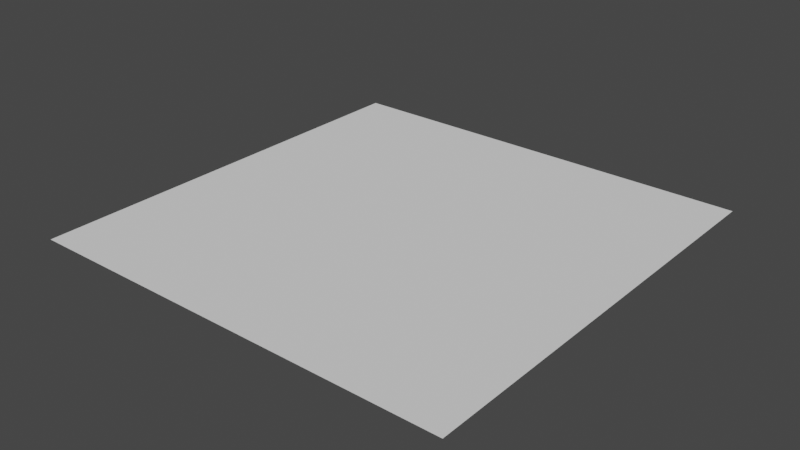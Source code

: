 # Source: BlockCenter.blend  (saved by Blender 3.2.14; exported with 4.5.12 LTS)
import bpy
from mathutils import Matrix  # noqa: F401  (used for matrix-valued properties, if any)

bpy.ops.wm.read_factory_settings(use_empty=True)
scene = bpy.context.scene
scene.name = 'Scene'

# ---- collections
col_collection = bpy.data.collections.new('Collection'); scene.collection.children.link(col_collection)

# ---- world
world_world = bpy.data.worlds.new('World'); scene.world = world_world
world_world.use_nodes = True; world_world.node_tree.nodes.clear()
_N = world_world.node_tree.nodes; _L = world_world.node_tree.links
n0 = _N.new('ShaderNodeOutputWorld'); n0.name = 'World Output'; n0.location = (300, 300)
n1 = _N.new('ShaderNodeBackground'); n1.name = 'Background'; n1.location = (10, 300)
n1.inputs[0].default_value = (0.05088, 0.05088, 0.05088, 1.0)
_L.new(n1.outputs[0], n0.inputs[0])
n0.is_active_output = True
world_world.color = (0.05088, 0.05088, 0.05088)
world_world.use_sun_shadow = False
world_world.sun_shadow_jitter_overblur = 0.0

# ---- meshes
me_plane_001 = bpy.data.meshes.new('Plane.001')
me_plane_001.from_pydata([(-8.0, -8.0, 1.0), (8.0, -8.0, 1.0), (-8.0, 8.0, 1.0), (8.0, 8.0, 1.0)], [], [(0, 1, 3, 2)])
_uv = me_plane_001.uv_layers.new(name='UVMap')
_uv.uv.foreach_set('vector', [0.0, 0.0, 1.0, 0.0, 1.0, 1.0, 0.0, 1.0])
me_plane_001.update()

# ---- objects
ob_plane = bpy.data.objects.new('Plane', me_plane_001)

# ---- transforms, parenting, visibility, modifiers, constraints
ob_plane.location = (0.0, 0.0, 0.0)

# ---- collection membership
col_collection.objects.link(ob_plane)

# ---- scene / render settings (as saved in the file)
scene.frame_start = 1; scene.frame_end = 250; scene.frame_set(1)
scene.render.engine = 'BLENDER_EEVEE_NEXT'
scene.cycles.sampling_pattern = 'TABULATED_SOBOL'
scene.cycles.use_light_tree = False
scene.view_settings.view_transform = 'Filmic'
bpy.context.view_layer.update()

# ---- added for rendering (the .blend has no active camera and no usable light): camera, sun
cam_auto = bpy.data.cameras.new('AutoCamera')
cam_auto.lens = 50.0
cam_auto.sensor_width = 36.0
cam_auto.clip_end = 1000.0
ob_auto_camera = bpy.data.objects.new('AutoCamera', cam_auto)
scene.collection.objects.link(ob_auto_camera)
ob_auto_camera.location = (20.9354, -25.1225, 17.7484)
ob_auto_camera.rotation_euler = (1.09748, -7.21219e-08, 0.694738)
scene.camera = ob_auto_camera
light_auto_sun = bpy.data.lights.new('AutoSun', 'SUN')
light_auto_sun.energy = 3.0
light_auto_sun.angle = 0.0523599
ob_auto_sun = bpy.data.objects.new('AutoSun', light_auto_sun)
scene.collection.objects.link(ob_auto_sun)
ob_auto_sun.rotation_euler = (0.872665, 0.174533, 0.523599)
bpy.context.view_layer.update()
